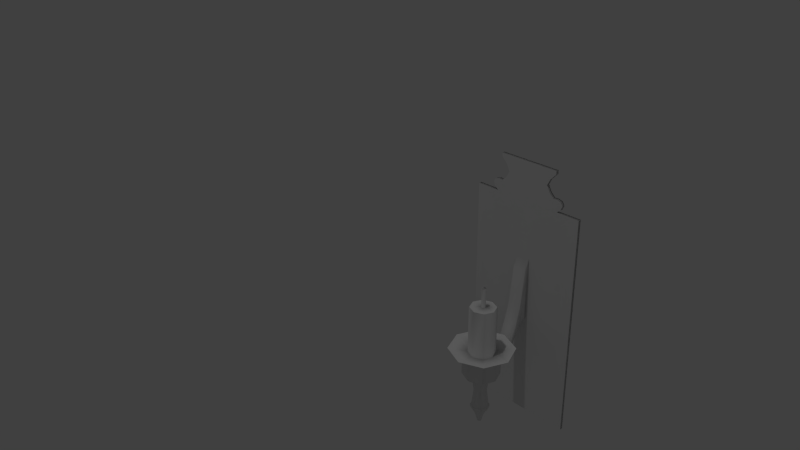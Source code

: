 # Source: Wall-Candle_smooth.blend  (saved by Blender 2.73.0; exported with 4.5.12 LTS)
import bpy
from mathutils import Matrix  # noqa: F401  (used for matrix-valued properties, if any)

bpy.ops.wm.read_factory_settings(use_empty=True)
scene = bpy.context.scene
scene.name = 'Scene'

# ---- collections
col_collection_1 = bpy.data.collections.new('Collection 1'); scene.collection.children.link(col_collection_1)

# ---- materials (node trees are filled in below, after node groups)
mat_material = bpy.data.materials.new('Material')
mat_material.alpha_threshold = 0.0
mat_material.use_transparent_shadow = False
mat_material.roughness = 0.5
mat_material.line_color = (0.0, 0.0, 0.0, 1.0)

# ---- material node trees

# ---- world
world_world = bpy.data.worlds.new('World'); scene.world = world_world
world_world.color = (0.05088, 0.05088, 0.05088)
world_world.use_sun_shadow = False
world_world.sun_shadow_jitter_overblur = 0.0
world_world.cycles.sampling_method = 'MANUAL'
world_world.cycles.sample_map_resolution = 256

# ---- cameras
cam_camera = bpy.data.cameras.new('Camera')
cam_camera.clip_end = 100.0
cam_camera.lens = 35.0
cam_camera.sensor_width = 32.0
cam_camera.sensor_height = 18.0
cam_camera.ortho_scale = 7.314
cam_camera.dof.focus_distance = 0.0
cam_camera.dof.aperture_fstop = 128.0

# ---- lights
light_lamp = bpy.data.lights.new('Lamp', 'POINT')
light_lamp.transmission_factor = 0.0
light_lamp.cutoff_distance = 30.0
light_lamp.energy = 100.0
light_lamp.shadow_buffer_clip_start = 1.001
light_lamp.shadow_soft_size = 0.1
light_lamp.shadow_maximum_resolution = 0.006
light_lamp.use_absolute_resolution = True
light_lamp.cycles.use_multiple_importance_sampling = False

# ---- meshes
me_cube = bpy.data.meshes.new('Cube')
me_cube.from_pydata([(0.0, 25.54, -0.427), (0.0, 25.54, -0.241), (0.2258, 29.22, -0.427), (0.2258, 29.22, -0.241), (0.3193, 38.11, -0.427), (0.3193, 38.11, -0.241), (0.2258, 46.99, -0.427), (0.2258, 46.99, -0.241), (0.0, 50.67, -0.427), (0.0, 50.67, -0.241), (-0.2258, 46.99, -0.427), (-0.2258, 46.99, -0.241), (-0.3193, 38.11, -0.427), (-0.3193, 38.11, -0.241), (-0.2258, 29.22, -0.427), (-0.2258, 29.22, -0.241), (-2.309e-08, 27.98, -0.4553), (0.182, 30.94, -0.4553), (0.2574, 38.11, -0.4553), (0.182, 45.27, -0.4553), (-2.309e-08, 48.24, -0.4553), (-0.182, 45.27, -0.4553), (-0.2574, 38.11, -0.4553), (-0.182, 30.94, -0.4553), (-6.232e-08, 32.28, -0.4671), (0.1047, 33.99, -0.4671), (0.1481, 38.11, -0.4671), (0.1047, 42.23, -0.4671), (-6.232e-08, 43.94, -0.4671), (-0.1047, 42.23, -0.4671), (-0.1481, 38.11, -0.4671), (-0.1047, 33.99, -0.4671), (-7.559e-08, 33.79, -0.5986), (0.07764, 35.05, -0.5986), (0.1098, 38.11, -0.5986), (0.07764, 41.16, -0.5986), (-7.559e-08, 42.43, -0.5986), (-0.07764, 41.16, -0.5986), (-0.1098, 38.11, -0.5986), (-0.07764, 35.05, -0.5986), (-6.345e-08, 32.44, -0.7411), (0.1018, 34.1, -0.7411), (0.144, 38.11, -0.7411), (0.1018, 42.12, -0.7411), (-6.345e-08, 43.78, -0.7411), (-0.1018, 42.12, -0.7411), (-0.144, 38.11, -0.7411), (-0.1018, 34.1, -0.7411), (-5.628e-08, 31.67, -0.7513), (0.1156, 33.56, -0.7513), (0.1635, 38.11, -0.7513), (0.1156, 42.66, -0.7513), (-5.628e-08, 44.54, -0.7513), (-0.1156, 42.66, -0.7513), (-0.1635, 38.11, -0.7513), (-0.1156, 33.56, -0.7513), (-5.628e-08, 31.67, -0.7726), (0.1156, 33.56, -0.7726), (0.1635, 38.11, -0.7726), (0.1156, 42.66, -0.7726), (-5.628e-08, 44.54, -0.7726), (-0.1156, 42.66, -0.7726), (-0.1635, 38.11, -0.7726), (-0.1156, 33.56, -0.7726), (-6.649e-08, 32.75, -0.786), (0.09629, 34.32, -0.786), (0.1362, 38.11, -0.786), (0.09629, 41.9, -0.786), (-6.649e-08, 43.47, -0.786), (-0.09629, 41.9, -0.786), (-0.1362, 38.11, -0.786), (-0.09629, 34.32, -0.786), (-8.843e-08, 35.29, -0.8537), (0.05056, 36.12, -0.8537), (0.0715, 38.11, -0.8537), (0.05056, 40.1, -0.8537), (-8.843e-08, 40.92, -0.8537), (-0.05056, 40.1, -0.8537), (-0.0715, 38.11, -0.8537), (-0.05056, 36.12, -0.8537), (-1.001e-07, 36.67, -0.9174), (0.02575, 37.09, -0.9174), (0.03641, 38.11, -0.9174), (0.02575, 39.12, -0.9174), (-1.001e-07, 39.54, -0.9174), (-0.02575, 39.12, -0.9174), (-0.03641, 38.11, -0.9174), (-0.02575, 37.09, -0.9174), (4.682e-08, 20.61, -0.216), (0.3144, 25.73, -0.216), (0.4447, 38.11, -0.216), (0.3144, 50.48, -0.216), (4.682e-08, 55.61, -0.216), (-0.3144, 50.48, -0.216), (-0.4447, 38.11, -0.216), (-0.3144, 25.73, -0.216), (9.626e-08, 15.92, -0.1793), (0.3986, 22.42, -0.1793), (0.5637, 38.11, -0.1793), (0.3986, 53.8, -0.1793), (9.626e-08, 60.29, -0.1793), (-0.3986, 53.8, -0.1793), (-0.5637, 38.11, -0.1793), (-0.3986, 22.42, -0.1793), (-3.136e-08, 29.06, -0.2117), (0.1625, 31.71, -0.2117), (0.2298, 38.11, -0.2117), (0.1625, 44.5, -0.2117), (-3.136e-08, 47.15, -0.2117), (-0.1625, 44.5, -0.2117), (-0.2298, 38.11, -0.2117), (-0.1625, 31.71, -0.2117), (-3.136e-08, 29.06, 0.2169), (0.1625, 31.71, 0.2169), (0.2298, 38.11, 0.2169), (0.1625, 44.5, 0.2169), (-3.136e-08, 47.15, 0.2169), (-0.1625, 44.5, 0.2169), (-0.2298, 38.11, 0.2169), (-0.1625, 31.71, 0.2169), (-1.068e-07, 36.67, 0.2169), (0.02584, 37.09, 0.2169), (0.03654, 38.11, 0.2169), (0.02584, 39.12, 0.2169), (-1.068e-07, 39.55, 0.2169), (-0.02584, 39.12, 0.2169), (-0.03654, 38.11, 0.2169), (-0.02584, 37.09, 0.2169), (-1.068e-07, 36.67, 0.3896), (0.02584, 37.09, 0.3896), (0.03654, 38.11, 0.3896), (0.02584, 39.12, 0.3896), (-1.068e-07, 39.55, 0.3896), (-0.02584, 39.12, 0.3896), (-0.03654, 38.11, 0.3896), (-0.02584, 37.09, 0.3896), (1.0, 1.0, -1.0), (1.0, -1.0, -1.0), (1.0, 1.0, 1.0), (1.0, -1.0, 1.0), (0.5903, 1.0, -1.0), (0.5903, -1.0, -1.0), (0.5903, 1.0, 1.0), (0.5903, -1.0, 1.0), (0.6546, 1.0, 1.026), (0.6546, -1.0, 1.026), (0.6861, 1.0, 1.064), (0.6861, -1.0, 1.064), (0.6539, 1.0, 1.094), (0.6539, -1.0, 1.094), (0.5747, 1.0, 1.107), (0.5747, -1.0, 1.107), (0.4865, 1.0, -1.0), (0.4865, -1.0, -1.0), (0.4865, 1.0, 1.0), (0.4864, -1.0, 1.0), (0.5477, 1.0, 1.037), (0.5477, -1.0, 1.037), (0.5714, 1.0, 1.064), (0.5714, -1.0, 1.064), (0.5507, 1.0, 1.094), (0.5507, -1.0, 1.094), (0.5097, 1.0, 1.103), (0.5097, -1.0, 1.103), (0.4361, 1.0, 1.138), (0.4361, -1.0, 1.138), (0.3732, 1.0, 1.195), (0.3732, -1.0, 1.195), (0.4283, 1.0, 1.251), (0.4283, -1.0, 1.251), (0.5299, 1.0, 1.307), (0.5299, -1.0, 1.307), (0.5299, 1.0, 1.337), (0.5299, -1.0, 1.337), (1.0, 1.0, 0.4931), (1.0, -1.0, 0.4931), (0.5903, 1.0, 0.4931), (0.5903, -1.0, 0.4931), (0.4864, -1.0, 0.4931), (0.4865, 1.0, 0.4931), (0.1197, 1.0, -1.0), (0.1197, -1.0, -1.0), (0.1197, 1.0, 1.0), (0.1197, -1.0, 1.0), (0.1347, 1.0, 1.037), (0.1347, -1.0, 1.037), (0.1406, 1.0, 1.064), (0.1406, -1.0, 1.064), (0.1355, 1.0, 1.094), (0.1355, -1.0, 1.094), (0.1254, 1.0, 1.103), (0.1254, -1.0, 1.103), (0.1073, 1.0, 1.138), (0.1073, -1.0, 1.138), (0.09182, 1.0, 1.195), (0.09182, -1.0, 1.195), (0.1054, 1.0, 1.251), (0.1054, -1.0, 1.251), (0.1304, 1.0, 1.307), (0.1304, -1.0, 1.307), (0.1304, 1.0, 1.337), (0.1304, -1.0, 1.337), (0.1197, -1.0, 0.4931), (0.1197, 1.0, 0.4931), (0.5903, -1.0, -0.06532), (0.4864, -1.0, -0.06532), (1.0, 1.0, -0.06532), (1.0, -1.0, -0.06532), (0.5903, 1.0, -0.06532), (0.4865, 1.0, -0.06532), (0.1197, -1.0, -0.06532), (0.1197, 1.0, -0.06532), (0.1197, 4.35, 0.3978), (0.1197, 4.35, -0.06789), (0.1197, 7.396, 0.06913), (0.1197, 7.396, -0.1115), (0.1197, 10.75, -0.07892), (0.1197, 10.75, -0.1986), (0.1197, 13.33, -0.1697), (0.1197, 13.33, -0.2645), (0.1197, 15.47, -0.2305), (0.1197, 15.47, -0.3252), (0.1197, 19.27, -0.2677), (0.1197, 19.27, -0.3624), (0.1197, 24.91, -0.2814), (0.1197, 24.91, -0.3762), (0.1197, 32.22, -0.2795), (0.1197, 32.22, -0.3742), (-1.0, 1.0, -1.0), (-1.0, -1.0, -1.0), (-1.0, 1.0, 1.0), (-1.0, -1.0, 1.0), (-0.5903, 1.0, -1.0), (-0.5903, -1.0, -1.0), (-0.5903, 1.0, 1.0), (-0.5903, -1.0, 1.0), (-0.6546, 1.0, 1.026), (-0.6546, -1.0, 1.026), (-0.6861, 1.0, 1.064), (-0.6861, -1.0, 1.064), (-0.6539, 1.0, 1.094), (-0.6539, -1.0, 1.094), (-0.5747, 1.0, 1.107), (-0.5747, -1.0, 1.107), (-0.4865, 1.0, -1.0), (-0.4865, -1.0, -1.0), (-0.4865, 1.0, 1.0), (-0.4864, -1.0, 1.0), (-0.5477, 1.0, 1.037), (-0.5477, -1.0, 1.037), (-0.5714, 1.0, 1.064), (-0.5714, -1.0, 1.064), (-0.5507, 1.0, 1.094), (-0.5507, -1.0, 1.094), (-0.5097, 1.0, 1.103), (-0.5097, -1.0, 1.103), (-0.4361, 1.0, 1.138), (-0.4361, -1.0, 1.138), (-0.3732, 1.0, 1.195), (-0.3732, -1.0, 1.195), (-0.4283, 1.0, 1.251), (-0.4283, -1.0, 1.251), (-0.5299, 1.0, 1.307), (-0.5299, -1.0, 1.307), (-0.5299, 1.0, 1.337), (-0.5299, -1.0, 1.337), (0.0, 1.0, -1.0), (0.0, -1.0, -1.0), (0.0, 1.0, 1.0), (0.0, -1.0, 1.0), (0.0, 1.0, 1.037), (0.0, -1.0, 1.037), (0.0, 1.0, 1.064), (0.0, -1.0, 1.064), (0.0, 1.0, 1.094), (0.0, -1.0, 1.094), (0.0, 1.0, 1.103), (0.0, -1.0, 1.103), (0.0, 1.0, 1.138), (0.0, -1.0, 1.138), (0.0, 1.0, 1.195), (0.0, -1.0, 1.195), (0.0, 1.0, 1.251), (0.0, -1.0, 1.251), (0.0, 1.0, 1.307), (0.0, -1.0, 1.307), (0.0, 1.0, 1.337), (0.0, -1.0, 1.337), (-1.0, 1.0, 0.4931), (-1.0, -1.0, 0.4931), (-0.5903, 1.0, 0.4931), (-0.5903, -1.0, 0.4931), (-0.4864, -1.0, 0.4931), (-0.4865, 1.0, 0.4931), (0.0, 1.0, 0.4931), (0.0, -1.0, 0.4931), (-0.1197, 1.0, -1.0), (-0.1197, -1.0, -1.0), (-0.1197, 1.0, 1.0), (-0.1197, -1.0, 1.0), (-0.1347, 1.0, 1.037), (-0.1347, -1.0, 1.037), (-0.1406, 1.0, 1.064), (-0.1406, -1.0, 1.064), (-0.1355, 1.0, 1.094), (-0.1355, -1.0, 1.094), (-0.1254, 1.0, 1.103), (-0.1254, -1.0, 1.103), (-0.1073, 1.0, 1.138), (-0.1073, -1.0, 1.138), (-0.09182, 1.0, 1.195), (-0.09182, -1.0, 1.195), (-0.1054, 1.0, 1.251), (-0.1054, -1.0, 1.251), (-0.1304, 1.0, 1.307), (-0.1304, -1.0, 1.307), (-0.1304, 1.0, 1.337), (-0.1304, -1.0, 1.337), (-0.1197, -1.0, 0.4931), (-0.1197, 1.0, 0.4931), (-0.5903, -1.0, -0.06532), (-0.4864, -1.0, -0.06532), (0.0, -1.0, -0.06532), (-1.0, 1.0, -0.06532), (-1.0, -1.0, -0.06532), (-0.5903, 1.0, -0.06532), (-0.4865, 1.0, -0.06532), (0.0, 1.0, -0.06532), (-0.1197, -1.0, -0.06532), (-0.1197, 1.0, -0.06532), (0.0, 4.35, 0.3978), (-0.1197, 4.35, 0.3978), (0.0, 4.35, -0.06789), (-0.1197, 4.35, -0.06789), (0.0, 7.396, 0.06913), (-0.1197, 7.396, 0.06913), (0.0, 7.396, -0.1115), (-0.1197, 7.396, -0.1115), (0.0, 10.75, -0.07892), (-0.1197, 10.75, -0.07892), (0.0, 10.75, -0.1986), (-0.1197, 10.75, -0.1986), (0.0, 13.33, -0.1697), (-0.1197, 13.33, -0.1697), (0.0, 13.33, -0.2645), (-0.1197, 13.33, -0.2645), (0.0, 15.47, -0.2305), (-0.1197, 15.47, -0.2305), (0.0, 15.47, -0.3252), (-0.1197, 15.47, -0.3252), (0.0, 19.27, -0.2677), (-0.1197, 19.27, -0.2677), (0.0, 19.27, -0.3624), (-0.1197, 19.27, -0.3624), (0.0, 24.91, -0.2814), (-0.1197, 24.91, -0.2814), (0.0, 24.91, -0.3762), (-0.1197, 24.91, -0.3762), (0.0, 32.22, -0.2795), (-0.1197, 32.22, -0.2795), (0.0, 32.22, -0.3742), (-0.1197, 32.22, -0.3742), (-0.1013, 34.12, -0.738), (-6.372e-08, 32.47, -0.738), (-0.1433, 38.11, -0.738), (-0.1013, 42.1, -0.738), (-6.372e-08, 43.75, -0.738), (0.1013, 42.1, -0.738), (0.1433, 38.11, -0.738), (0.1013, 34.12, -0.738), (-0.09472, 34.38, -0.7883), (-6.725e-08, 32.84, -0.7883), (-0.134, 38.11, -0.7883), (-0.09472, 41.84, -0.7883), (-6.725e-08, 43.38, -0.7883), (0.09472, 41.84, -0.7883), (0.134, 38.11, -0.7883), (0.09472, 34.38, -0.7883), (-0.1042, 34.01, -0.4697), (-6.258e-08, 32.31, -0.4697), (-0.1474, 38.11, -0.4697), (-0.1042, 42.21, -0.4697), (-6.258e-08, 43.91, -0.4697), (0.1042, 42.21, -0.4697), (0.1474, 38.11, -0.4697), (0.1042, 34.01, -0.4697), (0.0, 25.54, -0.2436), (0.2258, 29.22, -0.2436), (0.3193, 38.11, -0.2436), (0.2258, 46.99, -0.2436), (0.0, 50.67, -0.2436), (-0.2258, 46.99, -0.2436), (-0.3193, 38.11, -0.2436), (-0.2258, 29.22, -0.2436), (9.309e-08, 16.25, -0.1801), (-0.3928, 22.65, -0.1801), (-0.5554, 38.11, -0.1801), (-0.3928, 53.57, -0.1801), (9.309e-08, 59.97, -0.1801), (0.3928, 53.57, -0.1801), (0.5554, 38.11, -0.1801), (0.3928, 22.65, -0.1801), (-3.802e-08, 29.73, 0.2169), (-0.1505, 32.19, 0.2169), (-0.2128, 38.11, 0.2169), (-0.1505, 44.03, 0.2169), (-3.802e-08, 46.48, 0.2169), (0.1505, 44.03, 0.2169), (0.2128, 38.11, 0.2169), (0.1505, 32.19, 0.2169)], [], [(386, 387, 3, 1), (387, 388, 5, 3), (388, 389, 7, 5), (389, 390, 9, 7), (390, 391, 11, 9), (391, 392, 13, 11), (1, 88, 95, 15), (393, 386, 1, 15), (392, 393, 15, 13), (14, 23, 16, 0), (23, 31, 24, 16), (12, 22, 23, 14), (10, 21, 22, 12), (8, 20, 21, 10), (6, 19, 20, 8), (4, 18, 19, 6), (2, 17, 18, 4), (0, 16, 17, 2), (378, 39, 32, 379), (22, 30, 31, 23), (21, 29, 30, 22), (20, 28, 29, 21), (19, 27, 28, 20), (18, 26, 27, 19), (17, 25, 26, 18), (16, 24, 25, 17), (362, 47, 40, 363), (380, 38, 39, 378), (381, 37, 38, 380), (382, 36, 37, 381), (383, 35, 36, 382), (384, 34, 35, 383), (385, 33, 34, 384), (379, 32, 33, 385), (47, 55, 48, 40), (364, 46, 47, 362), (365, 45, 46, 364), (366, 44, 45, 365), (367, 43, 44, 366), (368, 42, 43, 367), (369, 41, 42, 368), (363, 40, 41, 369), (55, 63, 56, 48), (46, 54, 55, 47), (45, 53, 54, 46), (44, 52, 53, 45), (43, 51, 52, 44), (42, 50, 51, 43), (41, 49, 50, 42), (40, 48, 49, 41), (63, 71, 64, 56), (54, 62, 63, 55), (53, 61, 62, 54), (52, 60, 61, 53), (51, 59, 60, 52), (50, 58, 59, 51), (49, 57, 58, 50), (48, 56, 57, 49), (370, 79, 72, 371), (62, 70, 71, 63), (61, 69, 70, 62), (60, 68, 69, 61), (59, 67, 68, 60), (58, 66, 67, 59), (57, 65, 66, 58), (56, 64, 65, 57), (79, 87, 80, 72), (372, 78, 79, 370), (373, 77, 78, 372), (374, 76, 77, 373), (375, 75, 76, 374), (376, 74, 75, 375), (377, 73, 74, 376), (371, 72, 73, 377), (80, 87, 86, 85, 84, 83, 82, 81), (78, 86, 87, 79), (77, 85, 86, 78), (76, 84, 85, 77), (75, 83, 84, 76), (74, 82, 83, 75), (73, 81, 82, 74), (72, 80, 81, 73), (88, 96, 103, 95), (15, 95, 94, 13), (13, 94, 93, 11), (11, 93, 92, 9), (9, 92, 91, 7), (7, 91, 90, 5), (5, 90, 89, 3), (3, 89, 88, 1), (394, 104, 111, 395), (95, 103, 102, 94), (94, 102, 101, 93), (93, 101, 100, 92), (92, 100, 99, 91), (91, 99, 98, 90), (90, 98, 97, 89), (89, 97, 96, 88), (104, 112, 119, 111), (395, 111, 110, 396), (396, 110, 109, 397), (397, 109, 108, 398), (398, 108, 107, 399), (399, 107, 106, 400), (400, 106, 105, 401), (401, 105, 104, 394), (402, 120, 127, 403), (111, 119, 118, 110), (110, 118, 117, 109), (109, 117, 116, 108), (108, 116, 115, 107), (107, 115, 114, 106), (106, 114, 113, 105), (105, 113, 112, 104), (120, 128, 135, 127), (403, 127, 126, 404), (404, 126, 125, 405), (405, 125, 124, 406), (406, 124, 123, 407), (407, 123, 122, 408), (408, 122, 121, 409), (409, 121, 120, 402), (129, 130, 131, 132, 133, 134, 135, 128), (127, 135, 134, 126), (126, 134, 133, 125), (125, 133, 132, 124), (124, 132, 131, 123), (123, 131, 130, 122), (122, 130, 129, 121), (121, 129, 128, 120), (174, 138, 139, 175), (206, 136, 140, 208), (175, 139, 143, 177), (138, 142, 143, 139), (136, 137, 141, 140), (143, 142, 144, 145), (155, 143, 145, 157), (145, 144, 146, 147), (157, 145, 147, 159), (147, 146, 148, 149), (159, 147, 149, 161), (149, 148, 150, 151), (161, 149, 151, 163), (148, 160, 162, 150), (189, 161, 163, 191), (150, 162, 163, 151), (146, 158, 160, 148), (187, 159, 161, 189), (144, 156, 158, 146), (185, 157, 159, 187), (142, 154, 156, 144), (183, 155, 157, 185), (140, 141, 153, 152), (177, 143, 155, 178), (208, 140, 152, 209), (163, 162, 164, 165), (191, 163, 165, 193), (165, 164, 166, 167), (193, 165, 167, 195), (167, 166, 168, 169), (195, 167, 169, 197), (169, 168, 170, 171), (197, 169, 171, 199), (171, 170, 172, 173), (199, 171, 173, 201), (198, 284, 286, 200), (200, 286, 287, 201), (196, 282, 284, 198), (194, 280, 282, 196), (192, 278, 280, 194), (190, 276, 278, 192), (211, 180, 266, 327), (202, 183, 269, 295), (180, 181, 267, 266), (182, 268, 270, 184), (184, 270, 272, 186), (186, 272, 274, 188), (188, 274, 276, 190), (210, 202, 295, 322), (182, 203, 294, 268), (142, 176, 179, 154), (204, 177, 178, 205), (207, 175, 177, 204), (138, 174, 176, 142), (206, 174, 175, 207), (154, 179, 203, 182), (205, 178, 202, 210), (160, 188, 190, 162), (158, 186, 188, 160), (156, 184, 186, 158), (154, 182, 184, 156), (152, 153, 181, 180), (178, 155, 183, 202), (209, 152, 180, 211), (162, 190, 192, 164), (164, 192, 194, 166), (166, 194, 196, 168), (168, 196, 198, 170), (172, 200, 201, 173), (170, 198, 200, 172), (285, 199, 201, 287), (283, 197, 199, 285), (281, 195, 197, 283), (279, 193, 195, 281), (277, 191, 193, 279), (269, 183, 185, 271), (271, 185, 187, 273), (273, 187, 189, 275), (275, 189, 191, 277), (179, 209, 211, 203), (153, 205, 210, 181), (136, 206, 207, 137), (137, 207, 204, 141), (141, 204, 205, 153), (181, 210, 322, 267), (211, 327, 332, 213), (176, 208, 209, 179), (174, 206, 208, 176), (213, 332, 336, 215), (203, 211, 213, 212), (294, 203, 212, 330), (215, 336, 340, 217), (212, 213, 215, 214), (330, 212, 214, 334), (217, 340, 344, 219), (214, 215, 217, 216), (334, 214, 216, 338), (219, 344, 348, 221), (216, 217, 219, 218), (338, 216, 218, 342), (221, 348, 352, 223), (218, 219, 221, 220), (342, 218, 220, 346), (223, 352, 356, 225), (220, 221, 223, 222), (346, 220, 222, 350), (225, 356, 360, 227), (222, 223, 225, 224), (350, 222, 224, 354), (226, 227, 360, 358), (224, 225, 227, 226), (354, 224, 226, 358), (288, 289, 231, 230), (323, 325, 232, 228), (289, 291, 235, 231), (230, 231, 235, 234), (228, 232, 233, 229), (235, 237, 236, 234), (247, 249, 237, 235), (237, 239, 238, 236), (249, 251, 239, 237), (239, 241, 240, 238), (251, 253, 241, 239), (241, 243, 242, 240), (253, 255, 243, 241), (240, 242, 254, 252), (305, 307, 255, 253), (242, 243, 255, 254), (238, 240, 252, 250), (303, 305, 253, 251), (236, 238, 250, 248), (301, 303, 251, 249), (234, 236, 248, 246), (299, 301, 249, 247), (232, 244, 245, 233), (291, 292, 247, 235), (325, 326, 244, 232), (255, 257, 256, 254), (307, 309, 257, 255), (257, 259, 258, 256), (309, 311, 259, 257), (259, 261, 260, 258), (311, 313, 261, 259), (261, 263, 262, 260), (313, 315, 263, 261), (263, 265, 264, 262), (315, 317, 265, 263), (314, 316, 286, 284), (316, 317, 287, 286), (312, 314, 284, 282), (310, 312, 282, 280), (308, 310, 280, 278), (306, 308, 278, 276), (329, 327, 266, 296), (318, 295, 269, 299), (296, 266, 267, 297), (298, 300, 270, 268), (300, 302, 272, 270), (302, 304, 274, 272), (304, 306, 276, 274), (328, 322, 295, 318), (298, 268, 294, 319), (234, 246, 293, 290), (320, 321, 292, 291), (324, 320, 291, 289), (230, 234, 290, 288), (323, 324, 289, 288), (246, 298, 319, 293), (321, 328, 318, 292), (252, 254, 306, 304), (250, 252, 304, 302), (248, 250, 302, 300), (246, 248, 300, 298), (244, 296, 297, 245), (292, 318, 299, 247), (326, 329, 296, 244), (254, 256, 308, 306), (256, 258, 310, 308), (258, 260, 312, 310), (260, 262, 314, 312), (264, 265, 317, 316), (262, 264, 316, 314), (285, 287, 317, 315), (283, 285, 315, 313), (281, 283, 313, 311), (279, 281, 311, 309), (277, 279, 309, 307), (269, 271, 301, 299), (271, 273, 303, 301), (273, 275, 305, 303), (275, 277, 307, 305), (293, 319, 329, 326), (245, 297, 328, 321), (228, 229, 324, 323), (229, 233, 320, 324), (233, 245, 321, 320), (297, 267, 322, 328), (329, 333, 332, 327), (290, 293, 326, 325), (288, 290, 325, 323), (333, 337, 336, 332), (319, 331, 333, 329), (294, 330, 331, 319), (337, 341, 340, 336), (331, 335, 337, 333), (330, 334, 335, 331), (341, 345, 344, 340), (335, 339, 341, 337), (334, 338, 339, 335), (345, 349, 348, 344), (339, 343, 345, 341), (338, 342, 343, 339), (349, 353, 352, 348), (343, 347, 349, 345), (342, 346, 347, 343), (353, 357, 356, 352), (347, 351, 353, 349), (346, 350, 351, 347), (357, 361, 360, 356), (351, 355, 357, 353), (350, 354, 355, 351), (359, 358, 360, 361), (355, 359, 361, 357), (354, 358, 359, 355), (32, 363, 369, 33), (33, 369, 368, 34), (34, 368, 367, 35), (35, 367, 366, 36), (36, 366, 365, 37), (37, 365, 364, 38), (38, 364, 362, 39), (39, 362, 363, 32), (64, 371, 377, 65), (65, 377, 376, 66), (66, 376, 375, 67), (67, 375, 374, 68), (68, 374, 373, 69), (69, 373, 372, 70), (70, 372, 370, 71), (71, 370, 371, 64), (24, 379, 385, 25), (25, 385, 384, 26), (26, 384, 383, 27), (27, 383, 382, 28), (28, 382, 381, 29), (29, 381, 380, 30), (30, 380, 378, 31), (31, 378, 379, 24), (12, 14, 393, 392), (14, 0, 386, 393), (10, 12, 392, 391), (8, 10, 391, 390), (6, 8, 390, 389), (4, 6, 389, 388), (2, 4, 388, 387), (0, 2, 387, 386), (97, 401, 394, 96), (98, 400, 401, 97), (99, 399, 400, 98), (100, 398, 399, 99), (101, 397, 398, 100), (102, 396, 397, 101), (103, 395, 396, 102), (96, 394, 395, 103), (113, 409, 402, 112), (114, 408, 409, 113), (115, 407, 408, 114), (116, 406, 407, 115), (117, 405, 406, 116), (118, 404, 405, 117), (119, 403, 404, 118), (112, 402, 403, 119)])
me_cube.polygons.foreach_set('use_smooth', [True] * 402)
me_cube.materials.append(mat_material)
me_cube.use_remesh_preserve_volume = False
me_cube.use_remesh_preserve_attributes = False
me_cube.use_mirror_vertex_groups = False
me_cube.update()

# ---- objects
ob_cube = bpy.data.objects.new('Cube', me_cube)
ob_lamp = bpy.data.objects.new('Lamp', light_lamp)
ob_camera = bpy.data.objects.new('Camera', cam_camera)

# ---- transforms, parenting, visibility, modifiers, constraints
ob_cube.location = (0.0, 0.0, 0.0)
ob_cube.scale = (0.1785, -0.004536, 0.3526)
ob_cube.lock_rotations_4d = False
ob_cube.empty_display_type = 'ARROWS'
ob_cube.lineart.crease_threshold = 0.0
ob_lamp.location = (-0.3804, -1.532, 5.904)
ob_lamp.rotation_euler = (0.6503, 0.05522, 1.866)
ob_lamp.lock_rotations_4d = False
ob_lamp.empty_display_type = 'ARROWS'
ob_lamp.color = (0.0, 0.0, 0.0, 0.0)
ob_lamp.lineart.crease_threshold = 0.0
ob_camera.location = (1.386, -1.784, 1.39)
ob_camera.rotation_euler = (1.109, 0.01082, 0.8149)
ob_camera.lock_rotations_4d = False
ob_camera.empty_display_type = 'ARROWS'
ob_camera.color = (0.0, 0.0, 0.0, 0.0)
ob_camera.display_type = 'WIRE'
ob_camera.lineart.crease_threshold = 0.0

# ---- collection membership
col_collection_1.objects.link(ob_cube)
col_collection_1.objects.link(ob_lamp)
col_collection_1.objects.link(ob_camera)

# ---- scene / render settings (as saved in the file)
scene.camera = ob_camera
scene.frame_start = 1; scene.frame_end = 250; scene.frame_set(1)
scene.render.engine = 'BLENDER_EEVEE_NEXT'
scene.render.resolution_percentage = 50
scene.render.dither_intensity = 0.0
scene.cycles.use_denoising = False
scene.cycles.samples = 10
scene.cycles.sampling_pattern = 'TABULATED_SOBOL'
scene.cycles.light_sampling_threshold = 0.0
scene.cycles.use_adaptive_sampling = False
scene.cycles.use_light_tree = False
scene.cycles.blur_glossy = 0.0
scene.cycles.pixel_filter_type = 'GAUSSIAN'
scene.cycles.sample_clamp_indirect = 0.0
scene.view_settings.view_transform = 'Standard'
bpy.context.view_layer.update()
